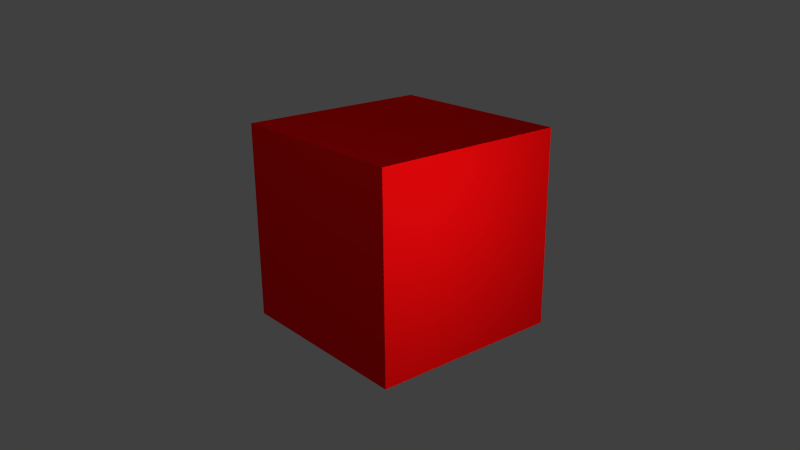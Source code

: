 # Source: slimeObstacle.blend  (saved by Blender 2.77.0; exported with 4.5.12 LTS)
import bpy
from mathutils import Matrix  # noqa: F401  (used for matrix-valued properties, if any)

bpy.ops.wm.read_factory_settings(use_empty=True)
scene = bpy.context.scene
scene.name = 'Scene'

# ---- collections
col_collection_1 = bpy.data.collections.new('Collection 1'); scene.collection.children.link(col_collection_1)

# ---- materials (node trees are filled in below, after node groups)
mat_slime = bpy.data.materials.new('Slime')
mat_slime.alpha_threshold = 0.0
mat_slime.use_transparent_shadow = False
mat_slime.diffuse_color = (1.0, 0.003089, 0.004178, 1.0)
mat_slime.roughness = 0.5
mat_slime.line_color = (0.0, 0.0, 0.0, 1.0)

# ---- material node trees

# ---- world
world_world = bpy.data.worlds.new('World'); scene.world = world_world
world_world.color = (0.05088, 0.05088, 0.05088)
world_world.use_sun_shadow = False
world_world.sun_shadow_jitter_overblur = 0.0
world_world.cycles.sampling_method = 'NONE'
world_world.cycles.sample_map_resolution = 256

# ---- cameras
cam_camera = bpy.data.cameras.new('Camera')
cam_camera.clip_end = 100.0
cam_camera.lens = 35.0
cam_camera.sensor_width = 32.0
cam_camera.sensor_height = 18.0
cam_camera.ortho_scale = 7.314
cam_camera.dof.focus_distance = 0.0
cam_camera.dof.aperture_fstop = 128.0

# ---- lights
light_sun_002 = bpy.data.lights.new('Sun.002', 'POINT')
light_sun_002.transmission_factor = 0.0
light_sun_002.energy = 100.0
light_sun_002.shadow_buffer_clip_start = 0.5
light_sun_002.shadow_soft_size = 0.1
light_sun_002.shadow_maximum_resolution = 0.006
light_sun_002.use_absolute_resolution = True
light_sun_002.cycles.use_multiple_importance_sampling = False
light_sun_001 = bpy.data.lights.new('Sun.001', 'POINT')
light_sun_001.transmission_factor = 0.0
light_sun_001.energy = 100.0
light_sun_001.shadow_buffer_clip_start = 0.5
light_sun_001.shadow_soft_size = 0.1
light_sun_001.shadow_maximum_resolution = 0.006
light_sun_001.use_absolute_resolution = True
light_sun_001.cycles.use_multiple_importance_sampling = False
light_lamp = bpy.data.lights.new('Lamp', 'POINT')
light_lamp.transmission_factor = 0.0
light_lamp.cutoff_distance = 30.0
light_lamp.energy = 100.0
light_lamp.shadow_buffer_clip_start = 1.001
light_lamp.shadow_soft_size = 0.1
light_lamp.shadow_maximum_resolution = 0.006
light_lamp.use_absolute_resolution = True
light_lamp.cycles.use_multiple_importance_sampling = False

# ---- meshes
me_box_001 = bpy.data.meshes.new('Box.001')
me_box_001.from_pydata([(-0.5, 0.5, -0.5), (-0.5, -0.5, -0.5), (0.5, -0.5, -0.5), (0.5, 0.5, -0.5), (0.5, 0.5, 0.5), (0.5, -0.5, 0.5), (-0.5, -0.5, 0.5), (-0.5, 0.5, 0.5), (0.5, 0.5, 0.5), (-0.5, 0.5, 0.5), (-0.5, 0.5, -0.5), (0.5, 0.5, -0.5), (-0.5, -0.5, -0.5), (-0.5, 0.5, -0.5), (-0.5, 0.5, 0.5), (-0.5, -0.5, 0.5), (0.5, -0.5, 0.5), (0.5, 0.5, 0.5), (0.5, 0.5, -0.5), (0.5, -0.5, -0.5), (-0.5, -0.5, 0.5), (0.5, -0.5, 0.5), (0.5, -0.5, -0.5), (-0.5, -0.5, -0.5)], [], [(0, 2, 1), (2, 0, 3), (4, 6, 5), (6, 4, 7), (8, 10, 9), (10, 8, 11), (12, 14, 13), (14, 12, 15), (16, 18, 17), (18, 16, 19), (20, 22, 21), (22, 20, 23)])
_uv = me_box_001.uv_layers.new(name='UVMap')
_uv.uv.foreach_set('vector', [0.3404, 0.2498, 0.5935, -0.0003028, 0.5935, 0.2498, 0.5935, -0.0003028, 0.3404, 0.2498, 0.3404, -0.0003028, 0.08596, 0.7524, 0.3417, 0.5048, 0.3417, 0.7524, 0.3417, 0.5048, 0.08596, 0.7524, 0.08596, 0.5048, 0.3411, 0.4996, 0.5933, 0.2496, 0.5933, 0.4996, 0.5933, 0.2496, 0.3411, 0.4996, 0.3411, 0.2496, 0.8483, 0.5091, 0.5951, 0.753, 0.5951, 0.5091, 0.5951, 0.753, 0.8483, 0.5091, 0.8483, 0.753, 0.3404, 0.7524, 0.5947, 0.5023, 0.5947, 0.7524, 0.5947, 0.5023, 0.3404, 0.7524, 0.3404, 0.5023, 0.341, 1.004, 0.5927, 0.754, 0.5927, 1.004, 0.5927, 0.754, 0.341, 1.004, 0.341, 0.754])
me_box_001.materials.append(mat_slime)
me_box_001.use_remesh_preserve_volume = False
me_box_001.use_remesh_preserve_attributes = False
me_box_001.use_mirror_vertex_groups = False
me_box_001.update()

# ---- objects
ob_sun_000 = bpy.data.objects.new('Sun.000', light_sun_002)
ob_sun_001 = bpy.data.objects.new('Sun.001', light_sun_001)
ob_box = bpy.data.objects.new('Box', me_box_001)
ob_lamp = bpy.data.objects.new('Lamp', light_lamp)
ob_camera = bpy.data.objects.new('Camera', cam_camera)

# ---- transforms, parenting, visibility, modifiers, constraints
ob_sun_000.location = (0.4634, 2.828, 0.8179)
ob_sun_000.lineart.crease_threshold = 0.0
ob_sun_001.location = (-1.501, -1.079, 0.7986)
ob_sun_001.lineart.crease_threshold = 0.0
ob_box.location = (0.0, 0.0, 0.0)
ob_box.scale = (1.69, 1.69, 1.69)
ob_box.lineart.crease_threshold = 0.0
ob_lamp.location = (4.076, 1.005, 5.904)
ob_lamp.rotation_euler = (0.6503, 0.05522, 1.866)
ob_lamp.lock_rotations_4d = False
ob_lamp.empty_display_type = 'ARROWS'
ob_lamp.color = (0.0, 0.0, 0.0, 0.0)
ob_lamp.lineart.crease_threshold = 0.0
ob_camera.location = (4.323, 5.235, 2.479)
ob_camera.rotation_euler = (1.221, 0.007926, 2.448)
ob_camera.lock_rotations_4d = False
ob_camera.empty_display_type = 'ARROWS'
ob_camera.color = (0.0, 0.0, 0.0, 0.0)
ob_camera.display_type = 'WIRE'
ob_camera.lineart.crease_threshold = 0.0

# ---- collection membership
col_collection_1.objects.link(ob_sun_000)
col_collection_1.objects.link(ob_sun_001)
col_collection_1.objects.link(ob_box)
col_collection_1.objects.link(ob_lamp)
col_collection_1.objects.link(ob_camera)

# ---- scene / render settings (as saved in the file)
scene.camera = ob_camera
scene.frame_start = 1; scene.frame_end = 250; scene.frame_set(1)
scene.render.engine = 'BLENDER_EEVEE_NEXT'
scene.render.resolution_percentage = 50
scene.render.dither_intensity = 0.0
scene.cycles.use_denoising = False
scene.cycles.samples = 10
scene.cycles.sampling_pattern = 'TABULATED_SOBOL'
scene.cycles.light_sampling_threshold = 0.0
scene.cycles.use_adaptive_sampling = False
scene.cycles.use_light_tree = False
scene.cycles.blur_glossy = 0.0
scene.cycles.volume_bounces = 1
scene.cycles.pixel_filter_type = 'GAUSSIAN'
scene.cycles.sample_clamp_indirect = 0.0
scene.view_settings.view_transform = 'Standard'
bpy.context.view_layer.update()
